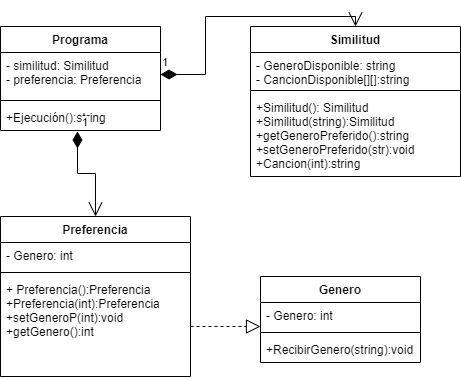

The diagram above was exported from draw.io. Its source (the exported page's mxGraphModel, read from the mxfile embedded in the PNG):
<mxGraphModel dx="828" dy="521" grid="1" gridSize="10" guides="1" tooltips="1" connect="1" arrows="1" fold="1" page="1" pageScale="1" pageWidth="827" pageHeight="1169" math="0" shadow="0">
  <root>
    <mxCell id="0" />
    <mxCell id="1" parent="0" />
    <mxCell id="4ZQVrN2FDiNC1ghQRcey-5" value="Preferencia" style="swimlane;fontStyle=1;align=center;verticalAlign=top;childLayout=stackLayout;horizontal=1;startSize=26;horizontalStack=0;resizeParent=1;resizeParentMax=0;resizeLast=0;collapsible=1;marginBottom=0;" vertex="1" parent="1">
      <mxGeometry x="280" y="270" width="190" height="160" as="geometry" />
    </mxCell>
    <mxCell id="4ZQVrN2FDiNC1ghQRcey-6" value="- Genero: int" style="text;strokeColor=none;fillColor=none;align=left;verticalAlign=top;spacingLeft=4;spacingRight=4;overflow=hidden;rotatable=0;points=[[0,0.5],[1,0.5]];portConstraint=eastwest;" vertex="1" parent="4ZQVrN2FDiNC1ghQRcey-5">
      <mxGeometry y="26" width="190" height="26" as="geometry" />
    </mxCell>
    <mxCell id="4ZQVrN2FDiNC1ghQRcey-7" value="" style="line;strokeWidth=1;fillColor=none;align=left;verticalAlign=middle;spacingTop=-1;spacingLeft=3;spacingRight=3;rotatable=0;labelPosition=right;points=[];portConstraint=eastwest;strokeColor=inherit;" vertex="1" parent="4ZQVrN2FDiNC1ghQRcey-5">
      <mxGeometry y="52" width="190" height="8" as="geometry" />
    </mxCell>
    <mxCell id="4ZQVrN2FDiNC1ghQRcey-8" value="+ Preferencia():Preferencia&#10;+Preferencia(int):Preferencia&#10;+setGeneroP(int):void&#10;+getGenero():int&#10;" style="text;strokeColor=none;fillColor=none;align=left;verticalAlign=top;spacingLeft=4;spacingRight=4;overflow=hidden;rotatable=0;points=[[0,0.5],[1,0.5]];portConstraint=eastwest;" vertex="1" parent="4ZQVrN2FDiNC1ghQRcey-5">
      <mxGeometry y="60" width="190" height="100" as="geometry" />
    </mxCell>
    <mxCell id="4ZQVrN2FDiNC1ghQRcey-9" value="Similitud" style="swimlane;fontStyle=1;align=center;verticalAlign=top;childLayout=stackLayout;horizontal=1;startSize=26;horizontalStack=0;resizeParent=1;resizeParentMax=0;resizeLast=0;collapsible=1;marginBottom=0;" vertex="1" parent="1">
      <mxGeometry x="530" y="80" width="210" height="150" as="geometry" />
    </mxCell>
    <mxCell id="4ZQVrN2FDiNC1ghQRcey-10" value="- GeneroDisponible: string&#10;- CancionDisponible[][]:string" style="text;strokeColor=none;fillColor=none;align=left;verticalAlign=top;spacingLeft=4;spacingRight=4;overflow=hidden;rotatable=0;points=[[0,0.5],[1,0.5]];portConstraint=eastwest;" vertex="1" parent="4ZQVrN2FDiNC1ghQRcey-9">
      <mxGeometry y="26" width="210" height="34" as="geometry" />
    </mxCell>
    <mxCell id="4ZQVrN2FDiNC1ghQRcey-11" value="" style="line;strokeWidth=1;fillColor=none;align=left;verticalAlign=middle;spacingTop=-1;spacingLeft=3;spacingRight=3;rotatable=0;labelPosition=right;points=[];portConstraint=eastwest;strokeColor=inherit;" vertex="1" parent="4ZQVrN2FDiNC1ghQRcey-9">
      <mxGeometry y="60" width="210" height="8" as="geometry" />
    </mxCell>
    <mxCell id="4ZQVrN2FDiNC1ghQRcey-12" value="+Similitud(): Similitud&#10;+Similitud(string):Similitud&#10;+getGeneroPreferido():string&#10;+setGeneroPreferido(str):void&#10;+Cancion(int):string" style="text;strokeColor=none;fillColor=none;align=left;verticalAlign=top;spacingLeft=4;spacingRight=4;overflow=hidden;rotatable=0;points=[[0,0.5],[1,0.5]];portConstraint=eastwest;" vertex="1" parent="4ZQVrN2FDiNC1ghQRcey-9">
      <mxGeometry y="68" width="210" height="82" as="geometry" />
    </mxCell>
    <mxCell id="4ZQVrN2FDiNC1ghQRcey-19" value="Programa" style="swimlane;fontStyle=1;align=center;verticalAlign=top;childLayout=stackLayout;horizontal=1;startSize=26;horizontalStack=0;resizeParent=1;resizeParentMax=0;resizeLast=0;collapsible=1;marginBottom=0;" vertex="1" parent="1">
      <mxGeometry x="280" y="80" width="160" height="104" as="geometry" />
    </mxCell>
    <mxCell id="4ZQVrN2FDiNC1ghQRcey-20" value="- similitud: Similitud&#10;- preferencia: Preferencia" style="text;strokeColor=none;fillColor=none;align=left;verticalAlign=top;spacingLeft=4;spacingRight=4;overflow=hidden;rotatable=0;points=[[0,0.5],[1,0.5]];portConstraint=eastwest;" vertex="1" parent="4ZQVrN2FDiNC1ghQRcey-19">
      <mxGeometry y="26" width="160" height="44" as="geometry" />
    </mxCell>
    <mxCell id="4ZQVrN2FDiNC1ghQRcey-21" value="" style="line;strokeWidth=1;fillColor=none;align=left;verticalAlign=middle;spacingTop=-1;spacingLeft=3;spacingRight=3;rotatable=0;labelPosition=right;points=[];portConstraint=eastwest;strokeColor=inherit;" vertex="1" parent="4ZQVrN2FDiNC1ghQRcey-19">
      <mxGeometry y="70" width="160" height="8" as="geometry" />
    </mxCell>
    <mxCell id="4ZQVrN2FDiNC1ghQRcey-22" value="+Ejecución():string" style="text;strokeColor=none;fillColor=none;align=left;verticalAlign=top;spacingLeft=4;spacingRight=4;overflow=hidden;rotatable=0;points=[[0,0.5],[1,0.5]];portConstraint=eastwest;" vertex="1" parent="4ZQVrN2FDiNC1ghQRcey-19">
      <mxGeometry y="78" width="160" height="26" as="geometry" />
    </mxCell>
    <mxCell id="4ZQVrN2FDiNC1ghQRcey-23" value="1" style="endArrow=open;html=1;endSize=12;startArrow=diamondThin;startSize=14;startFill=1;edgeStyle=orthogonalEdgeStyle;align=left;verticalAlign=bottom;rounded=0;exitX=0.481;exitY=1.038;exitDx=0;exitDy=0;exitPerimeter=0;entryX=0.5;entryY=0;entryDx=0;entryDy=0;" edge="1" parent="1" source="4ZQVrN2FDiNC1ghQRcey-22" target="4ZQVrN2FDiNC1ghQRcey-5">
      <mxGeometry x="-1" y="3" relative="1" as="geometry">
        <mxPoint x="330" y="270" as="sourcePoint" />
        <mxPoint x="490" y="270" as="targetPoint" />
      </mxGeometry>
    </mxCell>
    <mxCell id="4ZQVrN2FDiNC1ghQRcey-24" value="1" style="endArrow=open;html=1;endSize=12;startArrow=diamondThin;startSize=14;startFill=1;edgeStyle=orthogonalEdgeStyle;align=left;verticalAlign=bottom;rounded=0;exitX=1;exitY=0.5;exitDx=0;exitDy=0;entryX=0.5;entryY=0;entryDx=0;entryDy=0;" edge="1" parent="1" source="4ZQVrN2FDiNC1ghQRcey-20" target="4ZQVrN2FDiNC1ghQRcey-9">
      <mxGeometry x="-1" y="3" relative="1" as="geometry">
        <mxPoint x="330" y="270" as="sourcePoint" />
        <mxPoint x="490" y="270" as="targetPoint" />
      </mxGeometry>
    </mxCell>
    <mxCell id="4ZQVrN2FDiNC1ghQRcey-25" value="" style="endArrow=block;dashed=1;endFill=0;endSize=12;html=1;rounded=0;exitX=1;exitY=0.5;exitDx=0;exitDy=0;" edge="1" parent="1" source="4ZQVrN2FDiNC1ghQRcey-8">
      <mxGeometry width="160" relative="1" as="geometry">
        <mxPoint x="330" y="270" as="sourcePoint" />
        <mxPoint x="540" y="380" as="targetPoint" />
      </mxGeometry>
    </mxCell>
    <mxCell id="4ZQVrN2FDiNC1ghQRcey-26" value="Genero" style="swimlane;fontStyle=1;align=center;verticalAlign=top;childLayout=stackLayout;horizontal=1;startSize=26;horizontalStack=0;resizeParent=1;resizeParentMax=0;resizeLast=0;collapsible=1;marginBottom=0;" vertex="1" parent="1">
      <mxGeometry x="540" y="330" width="160" height="86" as="geometry" />
    </mxCell>
    <mxCell id="4ZQVrN2FDiNC1ghQRcey-27" value="- Genero: int" style="text;strokeColor=none;fillColor=none;align=left;verticalAlign=top;spacingLeft=4;spacingRight=4;overflow=hidden;rotatable=0;points=[[0,0.5],[1,0.5]];portConstraint=eastwest;" vertex="1" parent="4ZQVrN2FDiNC1ghQRcey-26">
      <mxGeometry y="26" width="160" height="26" as="geometry" />
    </mxCell>
    <mxCell id="4ZQVrN2FDiNC1ghQRcey-28" value="" style="line;strokeWidth=1;fillColor=none;align=left;verticalAlign=middle;spacingTop=-1;spacingLeft=3;spacingRight=3;rotatable=0;labelPosition=right;points=[];portConstraint=eastwest;strokeColor=inherit;" vertex="1" parent="4ZQVrN2FDiNC1ghQRcey-26">
      <mxGeometry y="52" width="160" height="8" as="geometry" />
    </mxCell>
    <mxCell id="4ZQVrN2FDiNC1ghQRcey-29" value="+RecibirGenero(string):void" style="text;strokeColor=none;fillColor=none;align=left;verticalAlign=top;spacingLeft=4;spacingRight=4;overflow=hidden;rotatable=0;points=[[0,0.5],[1,0.5]];portConstraint=eastwest;" vertex="1" parent="4ZQVrN2FDiNC1ghQRcey-26">
      <mxGeometry y="60" width="160" height="26" as="geometry" />
    </mxCell>
  </root>
</mxGraphModel>